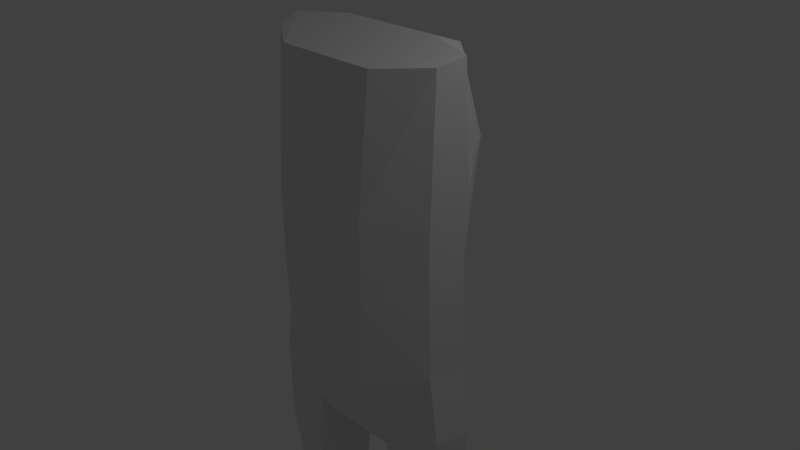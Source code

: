 # Source: model.blend  (saved by Blender 2.78.0; exported with 4.5.12 LTS)
import bpy
from mathutils import Matrix  # noqa: F401  (used for matrix-valued properties, if any)

bpy.ops.wm.read_factory_settings(use_empty=True)
scene = bpy.context.scene
scene.name = 'Scene'

# ---- collections
col_collection_1 = bpy.data.collections.new('Collection 1'); scene.collection.children.link(col_collection_1)

# ---- world
world_world = bpy.data.worlds.new('World'); scene.world = world_world
world_world.color = (0.05088, 0.05088, 0.05088)
world_world.use_sun_shadow = False
world_world.sun_shadow_jitter_overblur = 0.0
world_world.cycles.sampling_method = 'MANUAL'

# ---- cameras
cam_camera = bpy.data.cameras.new('Camera')
cam_camera.clip_end = 100.0
cam_camera.lens = 35.0
cam_camera.sensor_width = 32.0
cam_camera.sensor_height = 18.0
cam_camera.ortho_scale = 7.314
cam_camera.dof.focus_distance = 0.0
cam_camera.dof.aperture_fstop = 128.0

# ---- lights
light_lamp = bpy.data.lights.new('Lamp', 'POINT')
light_lamp.transmission_factor = 0.0
light_lamp.cutoff_distance = 30.0
light_lamp.energy = 100.0
light_lamp.shadow_buffer_clip_start = 1.001
light_lamp.shadow_soft_size = 0.1
light_lamp.shadow_maximum_resolution = 0.006
light_lamp.use_absolute_resolution = True

# ---- meshes
me_cube_001 = bpy.data.meshes.new('Cube.001')
me_cube_001.from_pydata([(1.397, -0.2663, -1.093), (1.349, -0.2663, 0.4878), (1.097, 0.6181, -1.238), (1.075, 0.6181, 0.1569), (0.0, 1.0, -1.417), (0.0, 1.0, -0.2549), (0.0, -0.7372, -1.337), (0.0, -0.7829, -0.1406), (1.349, -0.2047, 2.777), (1.075, 0.5005, 2.758), (0.0, 0.806, 2.758), (0.0, -0.6152, 2.72), (0.0, 1.233, 1.497), (1.349, -0.2663, 0.9146), (0.0, -0.7829, 1.017), (1.075, 0.7591, 1.497), (0.7342, 1.0, -0.2549), (0.7246, -0.7372, -1.337), (0.7246, 1.0, -1.417), (0.7342, -0.7829, -0.1406), (0.7342, 0.806, 2.758), (0.7342, -0.6152, 2.72), (0.7342, 1.233, 1.497), (0.7342, -0.7829, 1.017), (1.53, -0.2663, -2.025), (1.159, 0.7062, -2.07), (0.0, 1.0, -2.444), (0.0, -0.6306, -2.179), (0.7058, -0.3425, -2.475), (0.7227, 1.003, -2.486), (1.237, -0.1278, -6.022), (1.023, 0.4352, -6.018), (0.647, -0.1462, -6.045), (0.7559, 0.5124, -6.012), (0.7996, 0.5113, -3.92), (0.6659, -0.3812, -3.993), (1.344, -0.2654, -3.947), (1.09, 0.4926, -3.909), (0.6323, -0.452, -3.155), (1.143, 0.5439, -3.154), (0.7836, 0.7453, -3.066), (1.452, -0.3108, -3.103), (1.538, 0.1584, -1.081), (1.491, 0.1584, 0.4899), (1.45, 0.1354, 2.863), (0.0, 0.3866, 2.905), (1.491, 0.2079, 1.343), (0.7343, 0.387, 2.905), (1.672, 0.1584, -2.02), (0.0, 0.5356, -2.561), (0.2863, 0.4428, -2.636), (1.334, 0.2401, -6.126), (0.4246, 0.3232, -6.105), (1.486, 0.09063, -3.921), (0.398, 0.2116, -3.971), (0.3233, 0.2448, -3.223), (1.593, 0.1063, -3.165)], [], [(18, 16, 3, 2), (42, 43, 1, 0), (0, 17, 28, 24), (23, 13, 8, 21), (17, 19, 7, 6), (47, 45, 11, 21), (46, 15, 9, 44), (22, 12, 10, 20), (16, 5, 12, 22), (43, 3, 15, 46), (19, 1, 13, 23), (7, 19, 23, 14), (3, 16, 22, 15), (15, 22, 20, 9), (44, 47, 21, 8), (0, 1, 19, 17), (14, 23, 21, 11), (17, 6, 27, 28), (4, 5, 16, 18), (54, 34, 33, 52), (49, 50, 28, 27), (18, 2, 25, 29), (4, 18, 29, 26), (42, 0, 24, 48), (52, 51, 30, 32), (53, 36, 30, 51), (34, 37, 31, 33), (36, 35, 32, 30), (41, 38, 35, 36), (40, 39, 37, 34), (56, 41, 36, 53), (55, 40, 34, 54), (50, 29, 40, 55), (48, 24, 41, 56), (29, 25, 39, 40), (24, 28, 38, 41), (25, 48, 56, 39), (28, 50, 55, 38), (38, 55, 54, 35), (39, 56, 53, 37), (37, 53, 51, 31), (33, 31, 51, 52), (2, 42, 48, 25), (26, 29, 50, 49), (35, 54, 52, 32), (9, 20, 47, 44), (1, 43, 46, 13), (13, 46, 44, 8), (20, 10, 45, 47), (2, 3, 43, 42)])
me_cube_001.use_remesh_preserve_volume = False
me_cube_001.use_remesh_preserve_attributes = False
me_cube_001.use_mirror_vertex_groups = False
me_cube_001.update()

# ---- objects
ob_cube = bpy.data.objects.new('Cube', me_cube_001)
ob_lamp = bpy.data.objects.new('Lamp', light_lamp)
ob_camera = bpy.data.objects.new('Camera', cam_camera)

# ---- transforms, parenting, visibility, modifiers, constraints
ob_cube.location = (0.0, 0.0, 0.0)
ob_cube.lineart.crease_threshold = 0.0
_m = ob_cube.modifiers.new('Mirror', 'MIRROR')
_m.use_clip = True
ob_lamp.location = (4.076, 1.005, 5.904)
ob_lamp.rotation_euler = (0.6503, 0.05522, 1.866)
ob_lamp.lock_rotations_4d = False
ob_lamp.empty_display_type = 'ARROWS'
ob_lamp.color = (0.0, 0.0, 0.0, 0.0)
ob_lamp.lineart.crease_threshold = 0.0
ob_camera.location = (7.481, -6.508, 5.344)
ob_camera.rotation_euler = (1.109, 0.0, 0.8149)
ob_camera.lock_rotations_4d = False
ob_camera.empty_display_type = 'ARROWS'
ob_camera.color = (0.0, 0.0, 0.0, 0.0)
ob_camera.display_type = 'WIRE'
ob_camera.lineart.crease_threshold = 0.0

# ---- collection membership
col_collection_1.objects.link(ob_cube)
col_collection_1.objects.link(ob_lamp)
col_collection_1.objects.link(ob_camera)

# ---- scene / render settings (as saved in the file)
scene.camera = ob_camera
scene.frame_start = 1; scene.frame_end = 250; scene.frame_set(1)
scene.render.engine = 'BLENDER_EEVEE_NEXT'
scene.render.resolution_percentage = 50
scene.render.dither_intensity = 0.0
scene.cycles.use_denoising = False
scene.cycles.samples = 128
scene.cycles.sampling_pattern = 'TABULATED_SOBOL'
scene.cycles.light_sampling_threshold = 0.0
scene.cycles.use_adaptive_sampling = False
scene.cycles.use_light_tree = False
scene.cycles.blur_glossy = 0.0
scene.cycles.sample_clamp_indirect = 0.0
scene.view_settings.view_transform = 'Standard'
bpy.context.view_layer.update()
